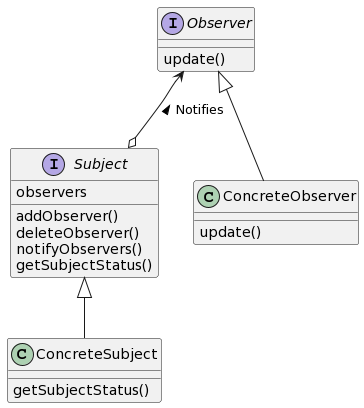

The diagram above was rendered by PlantUML. Its source (embedded in the PNG):
@startuml
interface Subject
interface Observer
class ConcreteSubject
class ConcreteObserver

Subject : observers
Subject : addObserver()
Subject : deleteObserver()
Subject : notifyObservers()
Subject : getSubjectStatus()
ConcreteSubject : getSubjectStatus()
Observer : update()
ConcreteObserver : update()


Observer <--o Subject : Notifies < 
Subject <|-- ConcreteSubject
Observer <|-- ConcreteObserver
@enduml